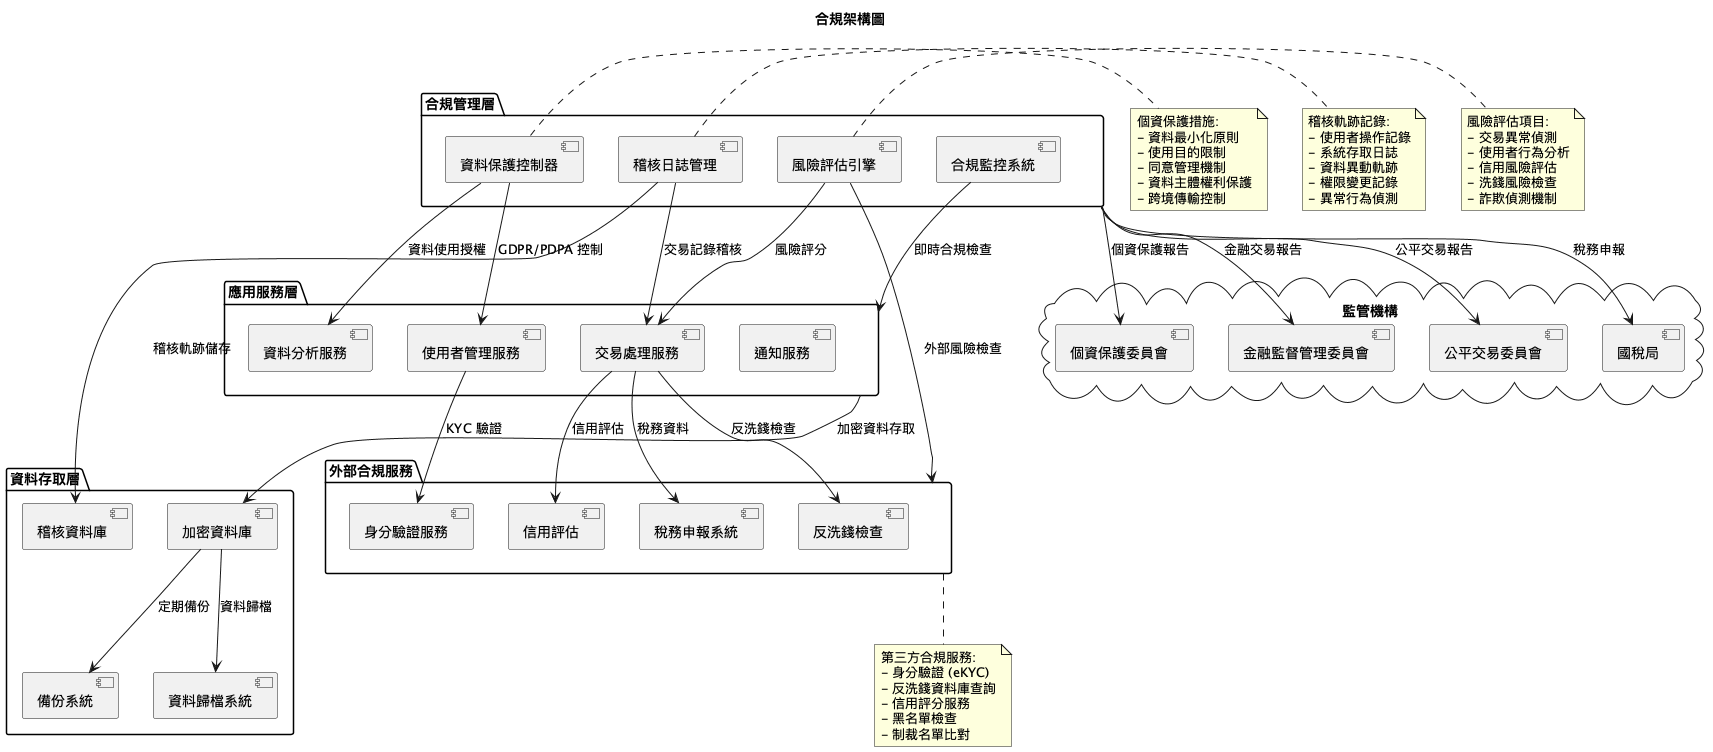

The diagram above was rendered by PlantUML. Its source (embedded in the PNG):
@startuml compliance-architecture

title 合規架構圖

package "合規管理層" as ComplianceLayer {
    component "資料保護控制器" as DataProtectionController
    component "稽核日誌管理" as AuditLogManager
    component "合規監控系統" as ComplianceMonitor
    component "風險評估引擎" as RiskAssessmentEngine
}

package "應用服務層" as ApplicationLayer {
    component "使用者管理服務" as UserManagementService
    component "交易處理服務" as TransactionService
    component "資料分析服務" as DataAnalyticsService
    component "通知服務" as NotificationService
}

package "資料存取層" as DataAccessLayer {
    component "加密資料庫" as EncryptedDatabase
    component "稽核資料庫" as AuditDatabase
    component "備份系統" as BackupSystem
    component "資料歸檔系統" as DataArchiveSystem
}

package "外部合規服務" as ExternalComplianceServices {
    component "身分驗證服務" as IdentityVerification
    component "反洗錢檢查" as AMLCheck
    component "信用評估" as CreditAssessment
    component "稅務申報系統" as TaxReporting
}

cloud "監管機構" as RegulatoryBodies {
    component "個資保護委員會" as PDPC
    component "金融監督管理委員會" as FSC
    component "公平交易委員會" as FTC
    component "國稅局" as TaxAuthority
}

' 合規控制流程
DataProtectionController --> UserManagementService : GDPR/PDPA 控制
DataProtectionController --> DataAnalyticsService : 資料使用授權
AuditLogManager --> TransactionService : 交易記錄稽核
AuditLogManager --> AuditDatabase : 稽核軌跡儲存

ComplianceMonitor --> ApplicationLayer : 即時合規檢查
RiskAssessmentEngine --> TransactionService : 風險評分
RiskAssessmentEngine --> ExternalComplianceServices : 外部風險檢查

' 資料保護措施
ApplicationLayer --> EncryptedDatabase : 加密資料存取
EncryptedDatabase --> BackupSystem : 定期備份
EncryptedDatabase --> DataArchiveSystem : 資料歸檔

' 外部合規整合
UserManagementService --> IdentityVerification : KYC 驗證
TransactionService --> AMLCheck : 反洗錢檢查
TransactionService --> CreditAssessment : 信用評估
TransactionService --> TaxReporting : 稅務資料

' 監管報告
ComplianceLayer --> PDPC : 個資保護報告
ComplianceLayer --> FSC : 金融交易報告
ComplianceLayer --> FTC : 公平交易報告
ComplianceLayer --> TaxAuthority : 稅務申報

note right of DataProtectionController
  個資保護措施:
  - 資料最小化原則
  - 使用目的限制
  - 同意管理機制
  - 資料主體權利保護
  - 跨境傳輸控制
end note

note right of AuditLogManager
  稽核軌跡記錄:
  - 使用者操作記錄
  - 系統存取日誌
  - 資料異動軌跡
  - 權限變更記錄
  - 異常行為偵測
end note

note right of RiskAssessmentEngine
  風險評估項目:
  - 交易異常偵測
  - 使用者行為分析
  - 信用風險評估
  - 洗錢風險檢查
  - 詐欺偵測機制
end note

note bottom of ExternalComplianceServices
  第三方合規服務:
  - 身分驗證 (eKYC)
  - 反洗錢資料庫查詢
  - 信用評分服務
  - 黑名單檢查
  - 制裁名單比對
end note

@enduml